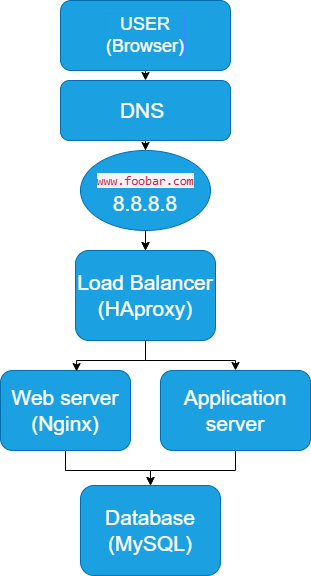

The diagram above was exported from draw.io. Its source (the exported page's mxGraphModel, read from the mxfile embedded in the PNG):
<mxGraphModel dx="954" dy="618" grid="1" gridSize="10" guides="1" tooltips="1" connect="1" arrows="1" fold="1" page="1" pageScale="1" pageWidth="827" pageHeight="1169" math="0" shadow="0">
  <root>
    <mxCell id="0" />
    <mxCell id="1" parent="0" />
    <mxCell id="fpJJETVtGsjrIW_dAELA-1" style="edgeStyle=orthogonalEdgeStyle;rounded=0;orthogonalLoop=1;jettySize=auto;html=1;exitX=0.5;exitY=1;exitDx=0;exitDy=0;entryX=0.5;entryY=0;entryDx=0;entryDy=0;" edge="1" parent="1" source="myHRPjVwcSFP0wHLFW7V-1" target="myHRPjVwcSFP0wHLFW7V-2">
      <mxGeometry relative="1" as="geometry" />
    </mxCell>
    <mxCell id="myHRPjVwcSFP0wHLFW7V-1" value="USER&lt;div&gt;(Browser)&lt;/div&gt;" style="rounded=1;whiteSpace=wrap;html=1;fillColor=#1ba1e2;fontStyle=0;fontSize=18;labelBackgroundColor=none;labelBorderColor=#3E85FF;strokeColor=#006EAF;fontColor=#ffffff;" parent="1" vertex="1">
      <mxGeometry x="280" y="10" width="170" height="70" as="geometry" />
    </mxCell>
    <mxCell id="myHRPjVwcSFP0wHLFW7V-5" value="" style="edgeStyle=orthogonalEdgeStyle;rounded=0;orthogonalLoop=1;jettySize=auto;html=1;" parent="1" source="myHRPjVwcSFP0wHLFW7V-2" target="myHRPjVwcSFP0wHLFW7V-4" edge="1">
      <mxGeometry relative="1" as="geometry" />
    </mxCell>
    <mxCell id="myHRPjVwcSFP0wHLFW7V-2" value="DNS&amp;nbsp;" style="rounded=1;whiteSpace=wrap;html=1;fontSize=21;fillColor=#1ba1e2;fontColor=#ffffff;strokeColor=#006EAF;" parent="1" vertex="1">
      <mxGeometry x="280" y="90" width="170" height="60" as="geometry" />
    </mxCell>
    <mxCell id="fpJJETVtGsjrIW_dAELA-9" value="" style="edgeStyle=orthogonalEdgeStyle;rounded=0;orthogonalLoop=1;jettySize=auto;html=1;" edge="1" parent="1" source="myHRPjVwcSFP0wHLFW7V-4" target="fpJJETVtGsjrIW_dAELA-8">
      <mxGeometry relative="1" as="geometry" />
    </mxCell>
    <mxCell id="myHRPjVwcSFP0wHLFW7V-4" value="&lt;span style=&quot;color: rgb(199, 37, 78); font-family: Menlo, Monaco, Consolas, &amp;quot;Courier New&amp;quot;, monospace; font-size: 12.6px; text-align: start; background-color: rgb(249, 242, 244);&quot;&gt;www.foobar.com&lt;/span&gt;&lt;div&gt;8.8.8.8&lt;span style=&quot;color: rgb(199, 37, 78); font-family: Menlo, Monaco, Consolas, &amp;quot;Courier New&amp;quot;, monospace; font-size: 12.6px; text-align: start; background-color: rgb(249, 242, 244);&quot;&gt;&lt;/span&gt;&lt;/div&gt;" style="ellipse;whiteSpace=wrap;html=1;fontSize=21;fillColor=#1ba1e2;strokeColor=#006EAF;fontColor=#ffffff;rounded=1;" parent="1" vertex="1">
      <mxGeometry x="300" y="160" width="130" height="80" as="geometry" />
    </mxCell>
    <mxCell id="fpJJETVtGsjrIW_dAELA-5" value="" style="edgeStyle=orthogonalEdgeStyle;rounded=0;orthogonalLoop=1;jettySize=auto;html=1;" edge="1" parent="1" source="myHRPjVwcSFP0wHLFW7V-6" target="fpJJETVtGsjrIW_dAELA-4">
      <mxGeometry relative="1" as="geometry" />
    </mxCell>
    <mxCell id="myHRPjVwcSFP0wHLFW7V-6" value="&lt;div&gt;&lt;div&gt;Application server&lt;/div&gt;&lt;/div&gt;" style="whiteSpace=wrap;html=1;fontSize=21;fillColor=#1ba1e2;strokeColor=#006EAF;fontColor=#ffffff;rounded=1;" parent="1" vertex="1">
      <mxGeometry x="380" y="380" width="150" height="80" as="geometry" />
    </mxCell>
    <mxCell id="fpJJETVtGsjrIW_dAELA-6" style="edgeStyle=orthogonalEdgeStyle;rounded=0;orthogonalLoop=1;jettySize=auto;html=1;" edge="1" parent="1" source="fpJJETVtGsjrIW_dAELA-2" target="fpJJETVtGsjrIW_dAELA-4">
      <mxGeometry relative="1" as="geometry" />
    </mxCell>
    <mxCell id="fpJJETVtGsjrIW_dAELA-2" value="Web server (Nginx)" style="whiteSpace=wrap;html=1;fontSize=21;fillColor=#1ba1e2;strokeColor=#006EAF;fontColor=#ffffff;rounded=1;" vertex="1" parent="1">
      <mxGeometry x="220" y="380" width="130" height="80" as="geometry" />
    </mxCell>
    <mxCell id="fpJJETVtGsjrIW_dAELA-4" value="Database (MySQL)" style="whiteSpace=wrap;html=1;fontSize=21;fillColor=#1ba1e2;strokeColor=#006EAF;fontColor=#ffffff;rounded=1;" vertex="1" parent="1">
      <mxGeometry x="300" y="495" width="140" height="90" as="geometry" />
    </mxCell>
    <mxCell id="fpJJETVtGsjrIW_dAELA-10" value="" style="edgeStyle=orthogonalEdgeStyle;rounded=0;orthogonalLoop=1;jettySize=auto;html=1;" edge="1" parent="1" source="myHRPjVwcSFP0wHLFW7V-4" target="fpJJETVtGsjrIW_dAELA-8">
      <mxGeometry relative="1" as="geometry">
        <mxPoint x="365" y="240" as="sourcePoint" />
        <mxPoint x="285" y="350" as="targetPoint" />
      </mxGeometry>
    </mxCell>
    <mxCell id="fpJJETVtGsjrIW_dAELA-16" style="edgeStyle=orthogonalEdgeStyle;rounded=0;orthogonalLoop=1;jettySize=auto;html=1;" edge="1" parent="1" source="fpJJETVtGsjrIW_dAELA-8" target="myHRPjVwcSFP0wHLFW7V-6">
      <mxGeometry relative="1" as="geometry" />
    </mxCell>
    <mxCell id="fpJJETVtGsjrIW_dAELA-8" value="Load Balancer (HAproxy)" style="whiteSpace=wrap;html=1;fontSize=21;fillColor=#1ba1e2;strokeColor=#006EAF;fontColor=#ffffff;rounded=1;" vertex="1" parent="1">
      <mxGeometry x="295" y="260" width="140" height="90" as="geometry" />
    </mxCell>
    <mxCell id="fpJJETVtGsjrIW_dAELA-15" style="edgeStyle=orthogonalEdgeStyle;rounded=0;orthogonalLoop=1;jettySize=auto;html=1;entryX=0.585;entryY=0.013;entryDx=0;entryDy=0;entryPerimeter=0;" edge="1" parent="1" source="fpJJETVtGsjrIW_dAELA-8" target="fpJJETVtGsjrIW_dAELA-2">
      <mxGeometry relative="1" as="geometry" />
    </mxCell>
  </root>
</mxGraphModel>